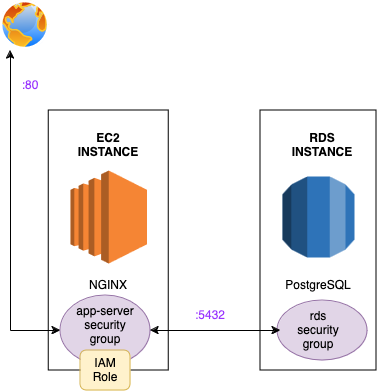

The diagram above was exported from draw.io. Its source (the exported page's mxGraphModel, read from the mxfile embedded in the PNG):
<mxGraphModel dx="984" dy="589" grid="1" gridSize="10" guides="1" tooltips="1" connect="1" arrows="1" fold="1" page="1" pageScale="1" pageWidth="827" pageHeight="1169" math="0" shadow="0">
  <root>
    <mxCell id="0" />
    <mxCell id="1" parent="0" />
    <mxCell id="B6ZE6-BOYxn6hkWWcjf0-12" value="" style="verticalLabelPosition=bottom;verticalAlign=top;html=1;shape=mxgraph.basic.rect;fillColor2=none;strokeWidth=1;size=20;indent=5;" vertex="1" parent="1">
      <mxGeometry x="400" y="150" width="116" height="260" as="geometry" />
    </mxCell>
    <mxCell id="B6ZE6-BOYxn6hkWWcjf0-10" value="" style="verticalLabelPosition=bottom;verticalAlign=top;html=1;shape=mxgraph.basic.rect;fillColor2=none;strokeWidth=1;size=20;indent=5;" vertex="1" parent="1">
      <mxGeometry x="188.25" y="150" width="120" height="260" as="geometry" />
    </mxCell>
    <mxCell id="B6ZE6-BOYxn6hkWWcjf0-2" value="" style="outlineConnect=0;dashed=0;verticalLabelPosition=bottom;verticalAlign=top;align=center;html=1;shape=mxgraph.aws3.ec2;fillColor=#F58534;gradientColor=none;" vertex="1" parent="1">
      <mxGeometry x="210" y="210" width="76.5" height="93" as="geometry" />
    </mxCell>
    <mxCell id="B6ZE6-BOYxn6hkWWcjf0-3" value="" style="outlineConnect=0;dashed=0;verticalLabelPosition=bottom;verticalAlign=top;align=center;html=1;shape=mxgraph.aws3.rds;fillColor=#2E73B8;gradientColor=none;" vertex="1" parent="1">
      <mxGeometry x="422" y="216" width="72" height="81" as="geometry" />
    </mxCell>
    <mxCell id="B6ZE6-BOYxn6hkWWcjf0-4" value="" style="image;aspect=fixed;perimeter=ellipsePerimeter;html=1;align=center;shadow=0;dashed=0;spacingTop=3;image=img/lib/active_directory/internet_globe.svg;" vertex="1" parent="1">
      <mxGeometry x="140" y="40" width="50" height="50" as="geometry" />
    </mxCell>
    <mxCell id="B6ZE6-BOYxn6hkWWcjf0-11" value="NGINX" style="text;html=1;align=center;verticalAlign=middle;whiteSpace=wrap;rounded=0;" vertex="1" parent="1">
      <mxGeometry x="218.25" y="310" width="60" height="30" as="geometry" />
    </mxCell>
    <mxCell id="B6ZE6-BOYxn6hkWWcjf0-13" value="&lt;div&gt;PostgreSQL&lt;/div&gt;" style="text;html=1;align=center;verticalAlign=middle;whiteSpace=wrap;rounded=0;" vertex="1" parent="1">
      <mxGeometry x="428" y="310" width="60" height="30" as="geometry" />
    </mxCell>
    <mxCell id="B6ZE6-BOYxn6hkWWcjf0-15" value="" style="endArrow=classic;html=1;rounded=0;" edge="1" parent="1">
      <mxGeometry width="50" height="50" relative="1" as="geometry">
        <mxPoint x="150" y="370" as="sourcePoint" />
        <mxPoint x="150" y="90" as="targetPoint" />
      </mxGeometry>
    </mxCell>
    <mxCell id="B6ZE6-BOYxn6hkWWcjf0-18" value="&lt;b&gt;EC2 INSTANCE&lt;br&gt;&lt;/b&gt;" style="text;html=1;align=center;verticalAlign=middle;whiteSpace=wrap;rounded=0;" vertex="1" parent="1">
      <mxGeometry x="218.25" y="170" width="60" height="30" as="geometry" />
    </mxCell>
    <mxCell id="B6ZE6-BOYxn6hkWWcjf0-19" value="&lt;b&gt;RDS INSTANCE&lt;br&gt;&lt;/b&gt;" style="text;html=1;align=center;verticalAlign=middle;whiteSpace=wrap;rounded=0;" vertex="1" parent="1">
      <mxGeometry x="432" y="170" width="60" height="30" as="geometry" />
    </mxCell>
    <mxCell id="B6ZE6-BOYxn6hkWWcjf0-23" value="" style="ellipse;whiteSpace=wrap;html=1;fillColor=#e1d5e7;strokeColor=#9673a6;" vertex="1" parent="1">
      <mxGeometry x="200" y="335" width="90" height="70" as="geometry" />
    </mxCell>
    <mxCell id="B6ZE6-BOYxn6hkWWcjf0-22" value="&lt;div&gt;app&lt;span class=&quot;hljs-operator&quot;&gt;-&lt;/span&gt;server&lt;/div&gt;&lt;div&gt;security group&lt;br&gt;&lt;/div&gt;" style="text;html=1;align=center;verticalAlign=middle;whiteSpace=wrap;rounded=0;" vertex="1" parent="1">
      <mxGeometry x="215" y="350" width="60" height="30" as="geometry" />
    </mxCell>
    <mxCell id="B6ZE6-BOYxn6hkWWcjf0-24" value="" style="ellipse;whiteSpace=wrap;html=1;fillColor=#e1d5e7;strokeColor=#9673a6;" vertex="1" parent="1">
      <mxGeometry x="417" y="340" width="90" height="60" as="geometry" />
    </mxCell>
    <mxCell id="B6ZE6-BOYxn6hkWWcjf0-25" value="&lt;div&gt;rds&lt;/div&gt;&lt;div&gt;security group&lt;br&gt;&lt;/div&gt;" style="text;html=1;align=center;verticalAlign=middle;whiteSpace=wrap;rounded=0;" vertex="1" parent="1">
      <mxGeometry x="428" y="355" width="60" height="30" as="geometry" />
    </mxCell>
    <mxCell id="B6ZE6-BOYxn6hkWWcjf0-27" value=":5432" style="text;html=1;align=center;verticalAlign=middle;whiteSpace=wrap;rounded=0;fontColor=#9933FF;" vertex="1" parent="1">
      <mxGeometry x="320" y="340" width="60" height="30" as="geometry" />
    </mxCell>
    <mxCell id="B6ZE6-BOYxn6hkWWcjf0-28" value=":80" style="text;html=1;align=center;verticalAlign=middle;whiteSpace=wrap;rounded=0;fontColor=#9933FF;" vertex="1" parent="1">
      <mxGeometry x="140" y="110" width="60" height="30" as="geometry" />
    </mxCell>
    <mxCell id="B6ZE6-BOYxn6hkWWcjf0-30" value="" style="endArrow=classic;startArrow=classic;html=1;rounded=0;verticalAlign=middle;" edge="1" parent="1">
      <mxGeometry width="50" height="50" relative="1" as="geometry">
        <mxPoint x="290" y="370" as="sourcePoint" />
        <mxPoint x="420" y="370" as="targetPoint" />
      </mxGeometry>
    </mxCell>
    <mxCell id="B6ZE6-BOYxn6hkWWcjf0-35" value="" style="endArrow=classic;html=1;rounded=0;" edge="1" parent="1" target="B6ZE6-BOYxn6hkWWcjf0-23">
      <mxGeometry width="50" height="50" relative="1" as="geometry">
        <mxPoint x="150" y="370" as="sourcePoint" />
        <mxPoint x="200" y="320" as="targetPoint" />
      </mxGeometry>
    </mxCell>
    <mxCell id="B6ZE6-BOYxn6hkWWcjf0-36" value="&lt;div&gt;IAM Role&lt;/div&gt;" style="rounded=1;whiteSpace=wrap;html=1;fillColor=#fff2cc;strokeColor=#d6b656;" vertex="1" parent="1">
      <mxGeometry x="220" y="390" width="50" height="40" as="geometry" />
    </mxCell>
  </root>
</mxGraphModel>